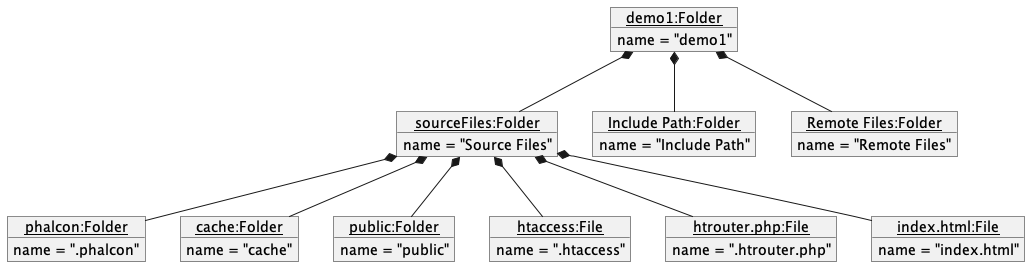

The diagram above was rendered by PlantUML. Its source (embedded in the PNG):
@startuml
'https://plantuml.com/object-diagram

object "<u>demo1:Folder</u>" as demo1{
name = "demo1"
}
object "<u>sourceFiles:Folder</u>" as sourceFiles{
name = "Source Files"
}
object "<u>Include Path:Folder</u>" as includePath{
name = "Include Path"
}
object "<u>Remote Files:Folder</u>" as remoteFiles{
name = "Remote Files"
}


object "<u>phalcon:Folder</u>" as phalcon{
name = ".phalcon"
}
object "<u>cache:Folder</u>" as cache{
name = "cache"
}
object "<u>public:Folder</u>" as public{
name = "public"
}
object "<u>htaccess:File</u>" as htaccess{
name = ".htaccess"
}
object "<u>htrouter.php:File</u>" as htrouter{
name = ".htrouter.php"
 }
object "<u>index.html:File</u>" as index{
name = "index.html"
 }





demo1 *-- sourceFiles
demo1 *-- includePath
demo1 *-- remoteFiles
sourceFiles *-- phalcon
sourceFiles *-- cache
sourceFiles *-- public
sourceFiles *-- htaccess
sourceFiles *-- htrouter
sourceFiles *-- index
@enduml